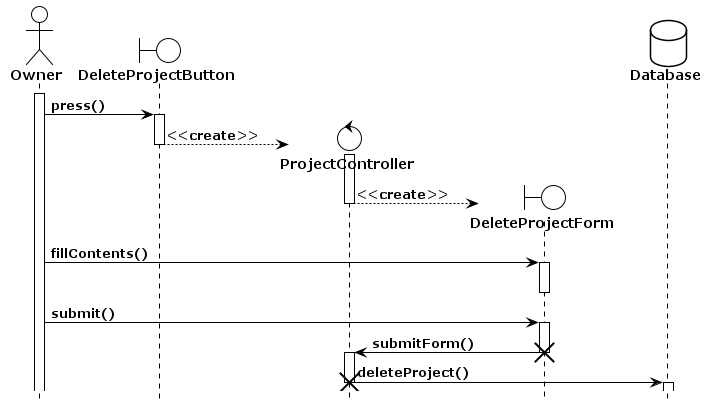

The diagram above was rendered by PlantUML. Its source (embedded in the PNG):
@startuml DeleteProject
!theme plain
hide footbox
actor Owner as po
boundary DeleteProjectButton as dpb
control ProjectController as dpc
boundary DeleteProjectForm as dpf
database Database as pd

activate po

po -> dpb : press()
activate dpb

create dpc
dpb --> dpc : <<create>>
deactivate dpb
activate dpc

create dpf
dpc --> dpf : <<create>>
deactivate dpc

po -> dpf : fillContents()
activate dpf
deactivate dpf

po -> dpf : submit()
activate dpf

dpf -> dpc : submitForm()
destroy dpf
activate dpc

dpc -> pd : deleteProject()
destroy dpc
activate pd
deactivate pd
@enduml